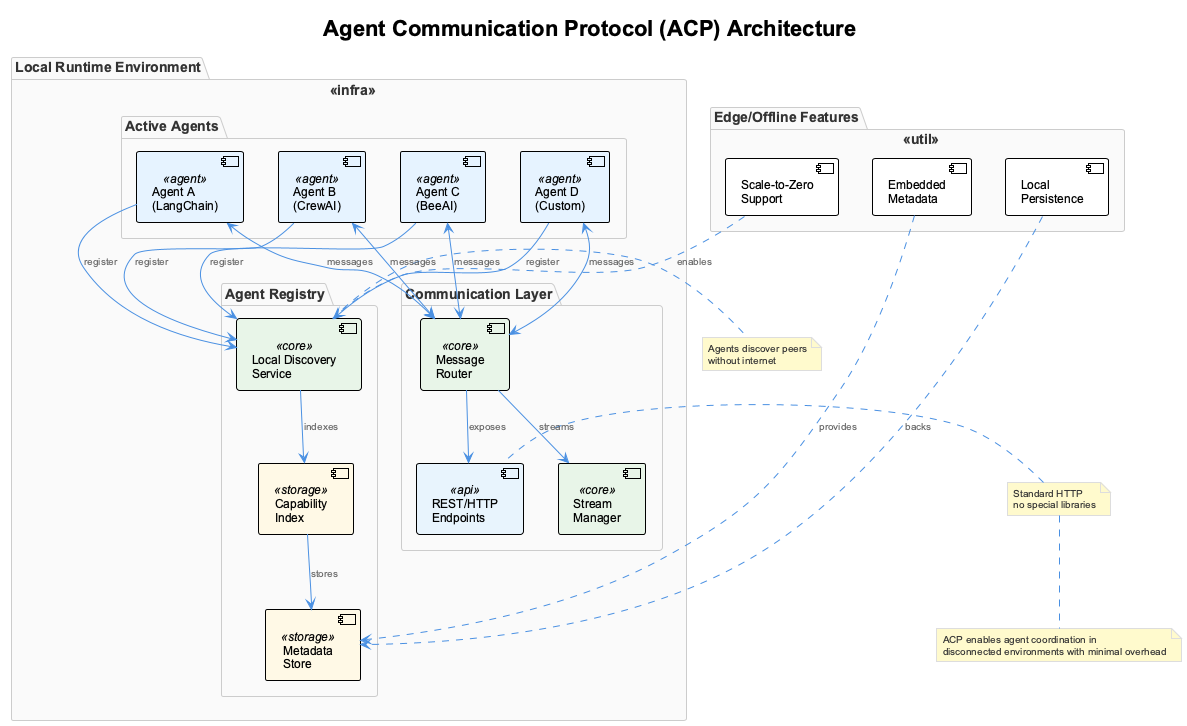

The diagram above was rendered by PlantUML. Its source (embedded in the PNG):
@startuml acp-architecture-overview
!include ../../config/_standard-style.puml

title Agent Communication Protocol (ACP) Architecture

package "Local Runtime Environment" <<infra>> {
  
  package "Agent Registry" {
    component "Local Discovery\nService" <<core>> as LDS
    component "Capability\nIndex" <<storage>> as CI
    component "Metadata\nStore" <<storage>> as MS
  }
  
  package "Communication Layer" {
    component "REST/HTTP\nEndpoints" <<api>> as REST
    component "Message\nRouter" <<core>> as MR
    component "Stream\nManager" <<core>> as SM
  }
  
  package "Active Agents" {
    component "Agent A\n(LangChain)" <<agent>> as A1
    component "Agent B\n(CrewAI)" <<agent>> as A2
    component "Agent C\n(BeeAI)" <<agent>> as A3
    component "Agent D\n(Custom)" <<agent>> as A4
  }
}

package "Edge/Offline Features" <<util>> {
  component "Embedded\nMetadata" as EM
  component "Scale-to-Zero\nSupport" as SZ
  component "Local\nPersistence" as LP
}

note right of LDS : Agents discover peers\nwithout internet

note left of REST : Standard HTTP\nno special libraries

' Registry connections
A1 --> LDS : register
A2 --> LDS : register
A3 --> LDS : register
A4 --> LDS : register

LDS --> CI : indexes
CI --> MS : stores

' Communication connections
A1 <--> MR : messages
A2 <--> MR : messages
A3 <--> MR : messages
A4 <--> MR : messages

MR --> REST : exposes
MR --> SM : streams

' Edge features
EM ..> MS : provides
SZ ..> LDS : enables
LP ..> MS : backs

note bottom : ACP enables agent coordination in\ndisconnected environments with minimal overhead

@enduml